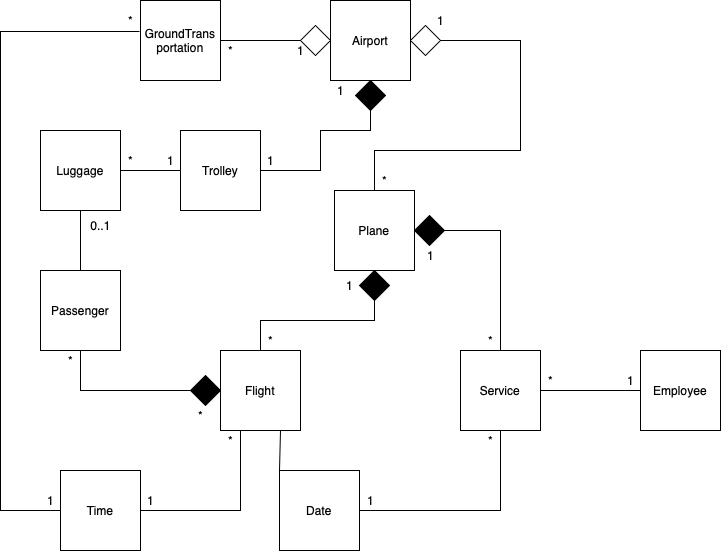

The diagram above was exported from draw.io. Its source (the exported page's mxGraphModel, read from the mxfile embedded in the PNG):
<mxGraphModel dx="1466" dy="626" grid="1" gridSize="10" guides="1" tooltips="1" connect="1" arrows="1" fold="1" page="1" pageScale="1" pageWidth="827" pageHeight="1169" math="0" shadow="0">
  <root>
    <mxCell id="WIyWlLk6GJQsqaUBKTNV-0" />
    <mxCell id="WIyWlLk6GJQsqaUBKTNV-1" parent="WIyWlLk6GJQsqaUBKTNV-0" />
    <mxCell id="Oz5ctUBy1Z0wA_9L0NOJ-2" value="Plane" style="whiteSpace=wrap;html=1;aspect=fixed;" vertex="1" parent="WIyWlLk6GJQsqaUBKTNV-1">
      <mxGeometry x="374" y="240" width="80" height="80" as="geometry" />
    </mxCell>
    <mxCell id="Oz5ctUBy1Z0wA_9L0NOJ-3" value="Flight" style="whiteSpace=wrap;html=1;aspect=fixed;" vertex="1" parent="WIyWlLk6GJQsqaUBKTNV-1">
      <mxGeometry x="260" y="400" width="80" height="80" as="geometry" />
    </mxCell>
    <mxCell id="Oz5ctUBy1Z0wA_9L0NOJ-5" value="Passenger" style="whiteSpace=wrap;html=1;aspect=fixed;" vertex="1" parent="WIyWlLk6GJQsqaUBKTNV-1">
      <mxGeometry x="80" y="320" width="80" height="80" as="geometry" />
    </mxCell>
    <mxCell id="Oz5ctUBy1Z0wA_9L0NOJ-6" value="Airport" style="whiteSpace=wrap;html=1;aspect=fixed;" vertex="1" parent="WIyWlLk6GJQsqaUBKTNV-1">
      <mxGeometry x="370" y="50" width="80" height="80" as="geometry" />
    </mxCell>
    <mxCell id="Oz5ctUBy1Z0wA_9L0NOJ-7" value="Service" style="whiteSpace=wrap;html=1;aspect=fixed;" vertex="1" parent="WIyWlLk6GJQsqaUBKTNV-1">
      <mxGeometry x="500" y="400" width="80" height="80" as="geometry" />
    </mxCell>
    <mxCell id="Oz5ctUBy1Z0wA_9L0NOJ-9" value="GroundTrans&lt;br&gt;portation" style="whiteSpace=wrap;html=1;aspect=fixed;" vertex="1" parent="WIyWlLk6GJQsqaUBKTNV-1">
      <mxGeometry x="180" y="50" width="80" height="80" as="geometry" />
    </mxCell>
    <mxCell id="Oz5ctUBy1Z0wA_9L0NOJ-10" value="Time" style="whiteSpace=wrap;html=1;aspect=fixed;" vertex="1" parent="WIyWlLk6GJQsqaUBKTNV-1">
      <mxGeometry x="100" y="520" width="80" height="80" as="geometry" />
    </mxCell>
    <mxCell id="Oz5ctUBy1Z0wA_9L0NOJ-12" value="Date" style="whiteSpace=wrap;html=1;aspect=fixed;" vertex="1" parent="WIyWlLk6GJQsqaUBKTNV-1">
      <mxGeometry x="319" y="520" width="80" height="80" as="geometry" />
    </mxCell>
    <mxCell id="Oz5ctUBy1Z0wA_9L0NOJ-14" value="Trolley" style="whiteSpace=wrap;html=1;aspect=fixed;" vertex="1" parent="WIyWlLk6GJQsqaUBKTNV-1">
      <mxGeometry x="220" y="180" width="80" height="80" as="geometry" />
    </mxCell>
    <mxCell id="Oz5ctUBy1Z0wA_9L0NOJ-16" value="Luggage" style="whiteSpace=wrap;html=1;aspect=fixed;" vertex="1" parent="WIyWlLk6GJQsqaUBKTNV-1">
      <mxGeometry x="80" y="180" width="80" height="80" as="geometry" />
    </mxCell>
    <mxCell id="Oz5ctUBy1Z0wA_9L0NOJ-17" value="Employee" style="whiteSpace=wrap;html=1;aspect=fixed;" vertex="1" parent="WIyWlLk6GJQsqaUBKTNV-1">
      <mxGeometry x="680" y="400" width="80" height="80" as="geometry" />
    </mxCell>
    <mxCell id="Oz5ctUBy1Z0wA_9L0NOJ-21" value="" style="rhombus;whiteSpace=wrap;html=1;fillColor=#000000;" vertex="1" parent="WIyWlLk6GJQsqaUBKTNV-1">
      <mxGeometry x="399" y="320" width="30" height="30" as="geometry" />
    </mxCell>
    <mxCell id="Oz5ctUBy1Z0wA_9L0NOJ-22" value="" style="endArrow=none;html=1;rounded=0;exitX=0.5;exitY=0;exitDx=0;exitDy=0;entryX=0.5;entryY=1;entryDx=0;entryDy=0;" edge="1" parent="WIyWlLk6GJQsqaUBKTNV-1" source="Oz5ctUBy1Z0wA_9L0NOJ-3" target="Oz5ctUBy1Z0wA_9L0NOJ-21">
      <mxGeometry width="50" height="50" relative="1" as="geometry">
        <mxPoint x="270" y="380" as="sourcePoint" />
        <mxPoint x="420" y="390" as="targetPoint" />
        <Array as="points">
          <mxPoint x="300" y="370" />
          <mxPoint x="414" y="370" />
        </Array>
      </mxGeometry>
    </mxCell>
    <mxCell id="Oz5ctUBy1Z0wA_9L0NOJ-23" value="" style="endArrow=none;html=1;rounded=0;exitX=0.5;exitY=0;exitDx=0;exitDy=0;entryX=1;entryY=0.5;entryDx=0;entryDy=0;" edge="1" parent="WIyWlLk6GJQsqaUBKTNV-1" source="Oz5ctUBy1Z0wA_9L0NOJ-7" target="Oz5ctUBy1Z0wA_9L0NOJ-24">
      <mxGeometry width="50" height="50" relative="1" as="geometry">
        <mxPoint x="500" y="410" as="sourcePoint" />
        <mxPoint x="520" y="280" as="targetPoint" />
        <Array as="points">
          <mxPoint x="540" y="280" />
        </Array>
      </mxGeometry>
    </mxCell>
    <mxCell id="Oz5ctUBy1Z0wA_9L0NOJ-24" value="" style="rhombus;whiteSpace=wrap;html=1;fillColor=#000000;" vertex="1" parent="WIyWlLk6GJQsqaUBKTNV-1">
      <mxGeometry x="454" y="265" width="30" height="30" as="geometry" />
    </mxCell>
    <mxCell id="Oz5ctUBy1Z0wA_9L0NOJ-25" value="" style="endArrow=none;html=1;rounded=0;exitX=1;exitY=0.5;exitDx=0;exitDy=0;" edge="1" parent="WIyWlLk6GJQsqaUBKTNV-1" source="Oz5ctUBy1Z0wA_9L0NOJ-9">
      <mxGeometry width="50" height="50" relative="1" as="geometry">
        <mxPoint x="290" y="140" as="sourcePoint" />
        <mxPoint x="340" y="90" as="targetPoint" />
      </mxGeometry>
    </mxCell>
    <mxCell id="Oz5ctUBy1Z0wA_9L0NOJ-26" value="" style="rhombus;whiteSpace=wrap;html=1;fillColor=#FFFFFF;" vertex="1" parent="WIyWlLk6GJQsqaUBKTNV-1">
      <mxGeometry x="340" y="75" width="30" height="30" as="geometry" />
    </mxCell>
    <mxCell id="Oz5ctUBy1Z0wA_9L0NOJ-27" value="" style="endArrow=none;html=1;rounded=0;exitX=1;exitY=0.5;exitDx=0;exitDy=0;entryX=0;entryY=0.5;entryDx=0;entryDy=0;" edge="1" parent="WIyWlLk6GJQsqaUBKTNV-1" source="Oz5ctUBy1Z0wA_9L0NOJ-7" target="Oz5ctUBy1Z0wA_9L0NOJ-17">
      <mxGeometry width="50" height="50" relative="1" as="geometry">
        <mxPoint x="600" y="470" as="sourcePoint" />
        <mxPoint x="650" y="420" as="targetPoint" />
      </mxGeometry>
    </mxCell>
    <mxCell id="Oz5ctUBy1Z0wA_9L0NOJ-28" value="" style="rhombus;whiteSpace=wrap;html=1;fillColor=#000000;" vertex="1" parent="WIyWlLk6GJQsqaUBKTNV-1">
      <mxGeometry x="230" y="425" width="30" height="30" as="geometry" />
    </mxCell>
    <mxCell id="Oz5ctUBy1Z0wA_9L0NOJ-29" value="" style="endArrow=none;html=1;rounded=0;entryX=0.5;entryY=1;entryDx=0;entryDy=0;exitX=0;exitY=0.5;exitDx=0;exitDy=0;" edge="1" parent="WIyWlLk6GJQsqaUBKTNV-1" source="Oz5ctUBy1Z0wA_9L0NOJ-28" target="Oz5ctUBy1Z0wA_9L0NOJ-5">
      <mxGeometry width="50" height="50" relative="1" as="geometry">
        <mxPoint x="220" y="440" as="sourcePoint" />
        <mxPoint x="140" y="410" as="targetPoint" />
        <Array as="points">
          <mxPoint x="120" y="440" />
        </Array>
      </mxGeometry>
    </mxCell>
    <mxCell id="Oz5ctUBy1Z0wA_9L0NOJ-30" value="" style="endArrow=none;html=1;rounded=0;exitX=0.5;exitY=0;exitDx=0;exitDy=0;entryX=0.5;entryY=1;entryDx=0;entryDy=0;" edge="1" parent="WIyWlLk6GJQsqaUBKTNV-1" source="Oz5ctUBy1Z0wA_9L0NOJ-5" target="Oz5ctUBy1Z0wA_9L0NOJ-16">
      <mxGeometry width="50" height="50" relative="1" as="geometry">
        <mxPoint x="170" y="330" as="sourcePoint" />
        <mxPoint x="220" y="280" as="targetPoint" />
      </mxGeometry>
    </mxCell>
    <mxCell id="Oz5ctUBy1Z0wA_9L0NOJ-31" value="" style="endArrow=none;html=1;rounded=0;exitX=0;exitY=0;exitDx=0;exitDy=0;entryX=0.75;entryY=1;entryDx=0;entryDy=0;" edge="1" parent="WIyWlLk6GJQsqaUBKTNV-1" source="Oz5ctUBy1Z0wA_9L0NOJ-12" target="Oz5ctUBy1Z0wA_9L0NOJ-3">
      <mxGeometry width="50" height="50" relative="1" as="geometry">
        <mxPoint x="370" y="530" as="sourcePoint" />
        <mxPoint x="420" y="480" as="targetPoint" />
      </mxGeometry>
    </mxCell>
    <mxCell id="Oz5ctUBy1Z0wA_9L0NOJ-32" value="" style="endArrow=none;html=1;rounded=0;exitX=1;exitY=0.5;exitDx=0;exitDy=0;entryX=0.5;entryY=1;entryDx=0;entryDy=0;" edge="1" parent="WIyWlLk6GJQsqaUBKTNV-1" source="Oz5ctUBy1Z0wA_9L0NOJ-12" target="Oz5ctUBy1Z0wA_9L0NOJ-7">
      <mxGeometry width="50" height="50" relative="1" as="geometry">
        <mxPoint x="380" y="580" as="sourcePoint" />
        <mxPoint x="550" y="560" as="targetPoint" />
        <Array as="points">
          <mxPoint x="540" y="560" />
        </Array>
      </mxGeometry>
    </mxCell>
    <mxCell id="Oz5ctUBy1Z0wA_9L0NOJ-33" value="" style="endArrow=none;html=1;rounded=0;exitX=1;exitY=0.5;exitDx=0;exitDy=0;entryX=0;entryY=0.5;entryDx=0;entryDy=0;" edge="1" parent="WIyWlLk6GJQsqaUBKTNV-1" source="Oz5ctUBy1Z0wA_9L0NOJ-16" target="Oz5ctUBy1Z0wA_9L0NOJ-14">
      <mxGeometry width="50" height="50" relative="1" as="geometry">
        <mxPoint x="70" y="160" as="sourcePoint" />
        <mxPoint x="120" y="110" as="targetPoint" />
      </mxGeometry>
    </mxCell>
    <mxCell id="Oz5ctUBy1Z0wA_9L0NOJ-34" value="" style="endArrow=none;html=1;rounded=0;exitX=1;exitY=0.5;exitDx=0;exitDy=0;entryX=0.5;entryY=1;entryDx=0;entryDy=0;" edge="1" parent="WIyWlLk6GJQsqaUBKTNV-1" source="Oz5ctUBy1Z0wA_9L0NOJ-14" target="Oz5ctUBy1Z0wA_9L0NOJ-35">
      <mxGeometry width="50" height="50" relative="1" as="geometry">
        <mxPoint x="320" y="220" as="sourcePoint" />
        <mxPoint x="370" y="170" as="targetPoint" />
        <Array as="points">
          <mxPoint x="360" y="220" />
          <mxPoint x="360" y="180" />
          <mxPoint x="410" y="180" />
        </Array>
      </mxGeometry>
    </mxCell>
    <mxCell id="Oz5ctUBy1Z0wA_9L0NOJ-35" value="" style="rhombus;whiteSpace=wrap;html=1;fillColor=#000000;" vertex="1" parent="WIyWlLk6GJQsqaUBKTNV-1">
      <mxGeometry x="395" y="130" width="30" height="30" as="geometry" />
    </mxCell>
    <mxCell id="Oz5ctUBy1Z0wA_9L0NOJ-36" value="" style="endArrow=none;html=1;rounded=0;exitX=0;exitY=0.5;exitDx=0;exitDy=0;entryX=-0.012;entryY=0.388;entryDx=0;entryDy=0;entryPerimeter=0;" edge="1" parent="WIyWlLk6GJQsqaUBKTNV-1" source="Oz5ctUBy1Z0wA_9L0NOJ-10" target="Oz5ctUBy1Z0wA_9L0NOJ-9">
      <mxGeometry width="50" height="50" relative="1" as="geometry">
        <mxPoint x="95" y="530" as="sourcePoint" />
        <mxPoint x="40" y="80" as="targetPoint" />
        <Array as="points">
          <mxPoint x="40" y="560" />
          <mxPoint x="40" y="81" />
        </Array>
      </mxGeometry>
    </mxCell>
    <mxCell id="Oz5ctUBy1Z0wA_9L0NOJ-37" value="" style="endArrow=none;html=1;rounded=0;exitX=1;exitY=0.5;exitDx=0;exitDy=0;entryX=0.25;entryY=1;entryDx=0;entryDy=0;" edge="1" parent="WIyWlLk6GJQsqaUBKTNV-1" source="Oz5ctUBy1Z0wA_9L0NOJ-10" target="Oz5ctUBy1Z0wA_9L0NOJ-3">
      <mxGeometry width="50" height="50" relative="1" as="geometry">
        <mxPoint x="180" y="570" as="sourcePoint" />
        <mxPoint x="230" y="520" as="targetPoint" />
        <Array as="points">
          <mxPoint x="280" y="560" />
        </Array>
      </mxGeometry>
    </mxCell>
    <mxCell id="Oz5ctUBy1Z0wA_9L0NOJ-38" value="" style="endArrow=none;html=1;rounded=0;exitX=0.5;exitY=0;exitDx=0;exitDy=0;entryX=1;entryY=0.5;entryDx=0;entryDy=0;" edge="1" parent="WIyWlLk6GJQsqaUBKTNV-1" source="Oz5ctUBy1Z0wA_9L0NOJ-2" target="Oz5ctUBy1Z0wA_9L0NOJ-39">
      <mxGeometry width="50" height="50" relative="1" as="geometry">
        <mxPoint x="420" y="230" as="sourcePoint" />
        <mxPoint x="490" y="80" as="targetPoint" />
        <Array as="points">
          <mxPoint x="414" y="200" />
          <mxPoint x="560" y="200" />
          <mxPoint x="560" y="90" />
        </Array>
      </mxGeometry>
    </mxCell>
    <mxCell id="Oz5ctUBy1Z0wA_9L0NOJ-39" value="" style="rhombus;whiteSpace=wrap;html=1;fillColor=#FFFFFF;" vertex="1" parent="WIyWlLk6GJQsqaUBKTNV-1">
      <mxGeometry x="450" y="75" width="30" height="30" as="geometry" />
    </mxCell>
    <mxCell id="Oz5ctUBy1Z0wA_9L0NOJ-40" value="1" style="text;html=1;align=center;verticalAlign=middle;resizable=0;points=[];autosize=1;strokeColor=none;fillColor=none;" vertex="1" parent="WIyWlLk6GJQsqaUBKTNV-1">
      <mxGeometry x="379" y="325" width="20" height="20" as="geometry" />
    </mxCell>
    <mxCell id="Oz5ctUBy1Z0wA_9L0NOJ-41" value="*" style="text;html=1;align=center;verticalAlign=middle;resizable=0;points=[];autosize=1;strokeColor=none;fillColor=none;" vertex="1" parent="WIyWlLk6GJQsqaUBKTNV-1">
      <mxGeometry x="300" y="380" width="20" height="20" as="geometry" />
    </mxCell>
    <mxCell id="Oz5ctUBy1Z0wA_9L0NOJ-42" value="*" style="text;html=1;align=center;verticalAlign=middle;resizable=0;points=[];autosize=1;strokeColor=none;fillColor=none;" vertex="1" parent="WIyWlLk6GJQsqaUBKTNV-1">
      <mxGeometry x="100" y="400" width="20" height="20" as="geometry" />
    </mxCell>
    <mxCell id="Oz5ctUBy1Z0wA_9L0NOJ-43" value="*" style="text;html=1;align=center;verticalAlign=middle;resizable=0;points=[];autosize=1;strokeColor=none;fillColor=none;" vertex="1" parent="WIyWlLk6GJQsqaUBKTNV-1">
      <mxGeometry x="230" y="455" width="20" height="20" as="geometry" />
    </mxCell>
    <mxCell id="Oz5ctUBy1Z0wA_9L0NOJ-44" value="0..1" style="text;html=1;align=center;verticalAlign=middle;resizable=0;points=[];autosize=1;strokeColor=none;fillColor=none;" vertex="1" parent="WIyWlLk6GJQsqaUBKTNV-1">
      <mxGeometry x="120" y="265" width="40" height="20" as="geometry" />
    </mxCell>
    <mxCell id="Oz5ctUBy1Z0wA_9L0NOJ-45" value="1" style="text;html=1;align=center;verticalAlign=middle;resizable=0;points=[];autosize=1;strokeColor=none;fillColor=none;" vertex="1" parent="WIyWlLk6GJQsqaUBKTNV-1">
      <mxGeometry x="200" y="200" width="20" height="20" as="geometry" />
    </mxCell>
    <mxCell id="Oz5ctUBy1Z0wA_9L0NOJ-46" value="*" style="text;html=1;align=center;verticalAlign=middle;resizable=0;points=[];autosize=1;strokeColor=none;fillColor=none;" vertex="1" parent="WIyWlLk6GJQsqaUBKTNV-1">
      <mxGeometry x="160" y="200" width="20" height="20" as="geometry" />
    </mxCell>
    <mxCell id="Oz5ctUBy1Z0wA_9L0NOJ-47" value="1" style="text;html=1;align=center;verticalAlign=middle;resizable=0;points=[];autosize=1;strokeColor=none;fillColor=none;" vertex="1" parent="WIyWlLk6GJQsqaUBKTNV-1">
      <mxGeometry x="300" y="200" width="20" height="20" as="geometry" />
    </mxCell>
    <mxCell id="Oz5ctUBy1Z0wA_9L0NOJ-48" value="1" style="text;html=1;align=center;verticalAlign=middle;resizable=0;points=[];autosize=1;strokeColor=none;fillColor=none;" vertex="1" parent="WIyWlLk6GJQsqaUBKTNV-1">
      <mxGeometry x="370" y="130" width="20" height="20" as="geometry" />
    </mxCell>
    <mxCell id="Oz5ctUBy1Z0wA_9L0NOJ-49" value="1" style="text;html=1;align=center;verticalAlign=middle;resizable=0;points=[];autosize=1;strokeColor=none;fillColor=none;" vertex="1" parent="WIyWlLk6GJQsqaUBKTNV-1">
      <mxGeometry x="180" y="540" width="20" height="20" as="geometry" />
    </mxCell>
    <mxCell id="Oz5ctUBy1Z0wA_9L0NOJ-50" value="*" style="text;html=1;align=center;verticalAlign=middle;resizable=0;points=[];autosize=1;strokeColor=none;fillColor=none;" vertex="1" parent="WIyWlLk6GJQsqaUBKTNV-1">
      <mxGeometry x="260" y="480" width="20" height="20" as="geometry" />
    </mxCell>
    <mxCell id="Oz5ctUBy1Z0wA_9L0NOJ-51" value="1" style="text;html=1;align=center;verticalAlign=middle;resizable=0;points=[];autosize=1;strokeColor=none;fillColor=none;" vertex="1" parent="WIyWlLk6GJQsqaUBKTNV-1">
      <mxGeometry x="400" y="540" width="20" height="20" as="geometry" />
    </mxCell>
    <mxCell id="Oz5ctUBy1Z0wA_9L0NOJ-52" value="*" style="text;html=1;align=center;verticalAlign=middle;resizable=0;points=[];autosize=1;strokeColor=none;fillColor=none;" vertex="1" parent="WIyWlLk6GJQsqaUBKTNV-1">
      <mxGeometry x="520" y="480" width="20" height="20" as="geometry" />
    </mxCell>
    <mxCell id="Oz5ctUBy1Z0wA_9L0NOJ-53" value="*" style="text;html=1;align=center;verticalAlign=middle;resizable=0;points=[];autosize=1;strokeColor=none;fillColor=none;" vertex="1" parent="WIyWlLk6GJQsqaUBKTNV-1">
      <mxGeometry x="580" y="420" width="20" height="20" as="geometry" />
    </mxCell>
    <mxCell id="Oz5ctUBy1Z0wA_9L0NOJ-54" value="1" style="text;html=1;align=center;verticalAlign=middle;resizable=0;points=[];autosize=1;strokeColor=none;fillColor=none;" vertex="1" parent="WIyWlLk6GJQsqaUBKTNV-1">
      <mxGeometry x="660" y="420" width="20" height="20" as="geometry" />
    </mxCell>
    <mxCell id="Oz5ctUBy1Z0wA_9L0NOJ-55" value="*" style="text;html=1;align=center;verticalAlign=middle;resizable=0;points=[];autosize=1;strokeColor=none;fillColor=none;" vertex="1" parent="WIyWlLk6GJQsqaUBKTNV-1">
      <mxGeometry x="414" y="220" width="20" height="20" as="geometry" />
    </mxCell>
    <mxCell id="Oz5ctUBy1Z0wA_9L0NOJ-56" value="1" style="text;html=1;align=center;verticalAlign=middle;resizable=0;points=[];autosize=1;strokeColor=none;fillColor=none;" vertex="1" parent="WIyWlLk6GJQsqaUBKTNV-1">
      <mxGeometry x="470" y="60" width="20" height="20" as="geometry" />
    </mxCell>
    <mxCell id="Oz5ctUBy1Z0wA_9L0NOJ-57" value="*" style="text;html=1;align=center;verticalAlign=middle;resizable=0;points=[];autosize=1;strokeColor=none;fillColor=none;" vertex="1" parent="WIyWlLk6GJQsqaUBKTNV-1">
      <mxGeometry x="260" y="90" width="20" height="20" as="geometry" />
    </mxCell>
    <mxCell id="Oz5ctUBy1Z0wA_9L0NOJ-58" value="1" style="text;html=1;align=center;verticalAlign=middle;resizable=0;points=[];autosize=1;strokeColor=none;fillColor=none;" vertex="1" parent="WIyWlLk6GJQsqaUBKTNV-1">
      <mxGeometry x="330" y="90" width="20" height="20" as="geometry" />
    </mxCell>
    <mxCell id="Oz5ctUBy1Z0wA_9L0NOJ-59" value="1" style="text;html=1;align=center;verticalAlign=middle;resizable=0;points=[];autosize=1;strokeColor=none;fillColor=none;" vertex="1" parent="WIyWlLk6GJQsqaUBKTNV-1">
      <mxGeometry x="80" y="540" width="20" height="20" as="geometry" />
    </mxCell>
    <mxCell id="Oz5ctUBy1Z0wA_9L0NOJ-60" value="*" style="text;html=1;align=center;verticalAlign=middle;resizable=0;points=[];autosize=1;strokeColor=none;fillColor=none;" vertex="1" parent="WIyWlLk6GJQsqaUBKTNV-1">
      <mxGeometry x="160" y="60" width="20" height="20" as="geometry" />
    </mxCell>
    <mxCell id="Oz5ctUBy1Z0wA_9L0NOJ-61" value="1" style="text;html=1;align=center;verticalAlign=middle;resizable=0;points=[];autosize=1;strokeColor=none;fillColor=none;" vertex="1" parent="WIyWlLk6GJQsqaUBKTNV-1">
      <mxGeometry x="460" y="295" width="20" height="20" as="geometry" />
    </mxCell>
    <mxCell id="Oz5ctUBy1Z0wA_9L0NOJ-62" value="*" style="text;html=1;align=center;verticalAlign=middle;resizable=0;points=[];autosize=1;strokeColor=none;fillColor=none;" vertex="1" parent="WIyWlLk6GJQsqaUBKTNV-1">
      <mxGeometry x="520" y="380" width="20" height="20" as="geometry" />
    </mxCell>
  </root>
</mxGraphModel>